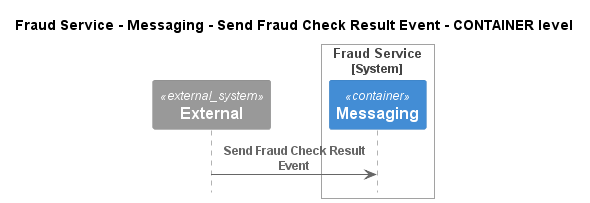

The diagram above was rendered by PlantUML. Its source (embedded in the PNG):
@startuml
!pragma layout smetana
!include ..\..\..\..\..\..\.c4s\C4_Sequence.puml

title Fraud Service - Messaging - Send Fraud Check Result Event - CONTAINER level

System_Ext(C4InterFlow.SoftwareSystems.ExternalSystem, "External", "")

System_Boundary(ECommercePlatform.SoftwareSystems.FraudService, "Fraud Service")
    Container(ECommercePlatform.SoftwareSystems.FraudService.Containers.Messaging, "Messaging", "", "")
Boundary_End()

Rel(C4InterFlow.SoftwareSystems.ExternalSystem, ECommercePlatform.SoftwareSystems.FraudService.Containers.Messaging, "Send Fraud Check Result Event")


@enduml